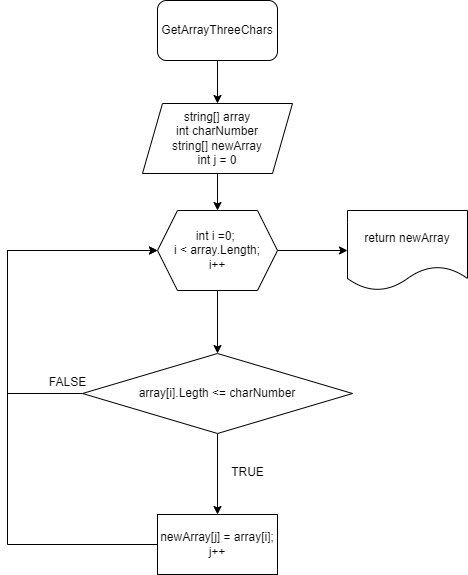

The diagram above was exported from draw.io. Its source (the exported page's mxGraphModel, read from the mxfile embedded in the PNG):
<mxGraphModel dx="700" dy="830" grid="1" gridSize="10" guides="1" tooltips="1" connect="1" arrows="1" fold="1" page="1" pageScale="1" pageWidth="3300" pageHeight="4681" math="0" shadow="0">
  <root>
    <mxCell id="0" />
    <mxCell id="1" parent="0" />
    <mxCell id="4737j1G7aNrAHhG9PU4M-3" value="" style="edgeStyle=orthogonalEdgeStyle;rounded=0;orthogonalLoop=1;jettySize=auto;html=1;" edge="1" parent="1" source="4737j1G7aNrAHhG9PU4M-1" target="4737j1G7aNrAHhG9PU4M-2">
      <mxGeometry relative="1" as="geometry" />
    </mxCell>
    <mxCell id="4737j1G7aNrAHhG9PU4M-1" value="GetArrayThreeChars" style="rounded=1;whiteSpace=wrap;html=1;" vertex="1" parent="1">
      <mxGeometry x="220" y="130" width="120" height="60" as="geometry" />
    </mxCell>
    <mxCell id="4737j1G7aNrAHhG9PU4M-5" value="" style="edgeStyle=orthogonalEdgeStyle;rounded=0;orthogonalLoop=1;jettySize=auto;html=1;" edge="1" parent="1" source="4737j1G7aNrAHhG9PU4M-2" target="4737j1G7aNrAHhG9PU4M-4">
      <mxGeometry relative="1" as="geometry" />
    </mxCell>
    <mxCell id="4737j1G7aNrAHhG9PU4M-2" value="string[] array&lt;br&gt;int charNumber&lt;br&gt;string[] newArray&lt;br&gt;int j = 0" style="shape=parallelogram;perimeter=parallelogramPerimeter;whiteSpace=wrap;html=1;fixedSize=1;" vertex="1" parent="1">
      <mxGeometry x="205" y="233" width="150" height="70" as="geometry" />
    </mxCell>
    <mxCell id="4737j1G7aNrAHhG9PU4M-7" value="" style="edgeStyle=orthogonalEdgeStyle;rounded=0;orthogonalLoop=1;jettySize=auto;html=1;" edge="1" parent="1" source="4737j1G7aNrAHhG9PU4M-4" target="4737j1G7aNrAHhG9PU4M-6">
      <mxGeometry relative="1" as="geometry" />
    </mxCell>
    <mxCell id="4737j1G7aNrAHhG9PU4M-15" value="" style="edgeStyle=orthogonalEdgeStyle;rounded=0;orthogonalLoop=1;jettySize=auto;html=1;" edge="1" parent="1" source="4737j1G7aNrAHhG9PU4M-4" target="4737j1G7aNrAHhG9PU4M-14">
      <mxGeometry relative="1" as="geometry" />
    </mxCell>
    <mxCell id="4737j1G7aNrAHhG9PU4M-4" value="int i =0; &lt;br&gt;i &amp;lt; array.Length;&lt;br&gt;i++" style="shape=hexagon;perimeter=hexagonPerimeter2;whiteSpace=wrap;html=1;fixedSize=1;" vertex="1" parent="1">
      <mxGeometry x="220" y="340" width="120" height="80" as="geometry" />
    </mxCell>
    <mxCell id="4737j1G7aNrAHhG9PU4M-9" value="" style="edgeStyle=orthogonalEdgeStyle;rounded=0;orthogonalLoop=1;jettySize=auto;html=1;" edge="1" parent="1" source="4737j1G7aNrAHhG9PU4M-6" target="4737j1G7aNrAHhG9PU4M-8">
      <mxGeometry relative="1" as="geometry" />
    </mxCell>
    <mxCell id="4737j1G7aNrAHhG9PU4M-12" style="edgeStyle=orthogonalEdgeStyle;rounded=0;orthogonalLoop=1;jettySize=auto;html=1;exitX=0;exitY=0.5;exitDx=0;exitDy=0;" edge="1" parent="1" source="4737j1G7aNrAHhG9PU4M-6">
      <mxGeometry relative="1" as="geometry">
        <mxPoint x="220" y="380" as="targetPoint" />
        <Array as="points">
          <mxPoint x="70" y="523" />
          <mxPoint x="70" y="380" />
        </Array>
      </mxGeometry>
    </mxCell>
    <mxCell id="4737j1G7aNrAHhG9PU4M-6" value="array[i].Legth &amp;lt;= charNumber" style="rhombus;whiteSpace=wrap;html=1;" vertex="1" parent="1">
      <mxGeometry x="145" y="483" width="270" height="80" as="geometry" />
    </mxCell>
    <mxCell id="4737j1G7aNrAHhG9PU4M-16" style="edgeStyle=orthogonalEdgeStyle;rounded=0;orthogonalLoop=1;jettySize=auto;html=1;exitX=0;exitY=0.5;exitDx=0;exitDy=0;entryX=0;entryY=0.5;entryDx=0;entryDy=0;" edge="1" parent="1" source="4737j1G7aNrAHhG9PU4M-8" target="4737j1G7aNrAHhG9PU4M-4">
      <mxGeometry relative="1" as="geometry">
        <Array as="points">
          <mxPoint x="70" y="674" />
          <mxPoint x="70" y="380" />
        </Array>
      </mxGeometry>
    </mxCell>
    <mxCell id="4737j1G7aNrAHhG9PU4M-8" value="newArray[j] = array[i];&lt;br&gt;j++" style="whiteSpace=wrap;html=1;" vertex="1" parent="1">
      <mxGeometry x="220" y="644" width="120" height="60" as="geometry" />
    </mxCell>
    <mxCell id="4737j1G7aNrAHhG9PU4M-10" value="TRUE" style="text;html=1;align=center;verticalAlign=middle;resizable=0;points=[];autosize=1;strokeColor=none;fillColor=none;" vertex="1" parent="1">
      <mxGeometry x="280" y="587" width="60" height="30" as="geometry" />
    </mxCell>
    <mxCell id="4737j1G7aNrAHhG9PU4M-13" value="FALSE" style="text;html=1;align=center;verticalAlign=middle;resizable=0;points=[];autosize=1;strokeColor=none;fillColor=none;" vertex="1" parent="1">
      <mxGeometry x="100" y="497" width="60" height="30" as="geometry" />
    </mxCell>
    <mxCell id="4737j1G7aNrAHhG9PU4M-14" value="return newArray" style="shape=document;whiteSpace=wrap;html=1;boundedLbl=1;" vertex="1" parent="1">
      <mxGeometry x="410" y="340" width="120" height="80" as="geometry" />
    </mxCell>
  </root>
</mxGraphModel>